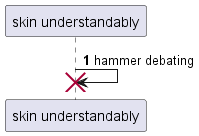

The diagram above was rendered by PlantUML. Its source (embedded in the PNG):
@startuml
participant "skin understandably" as 0
autonumber 1 3
0 -> 0!! : hammer debating
@enduml